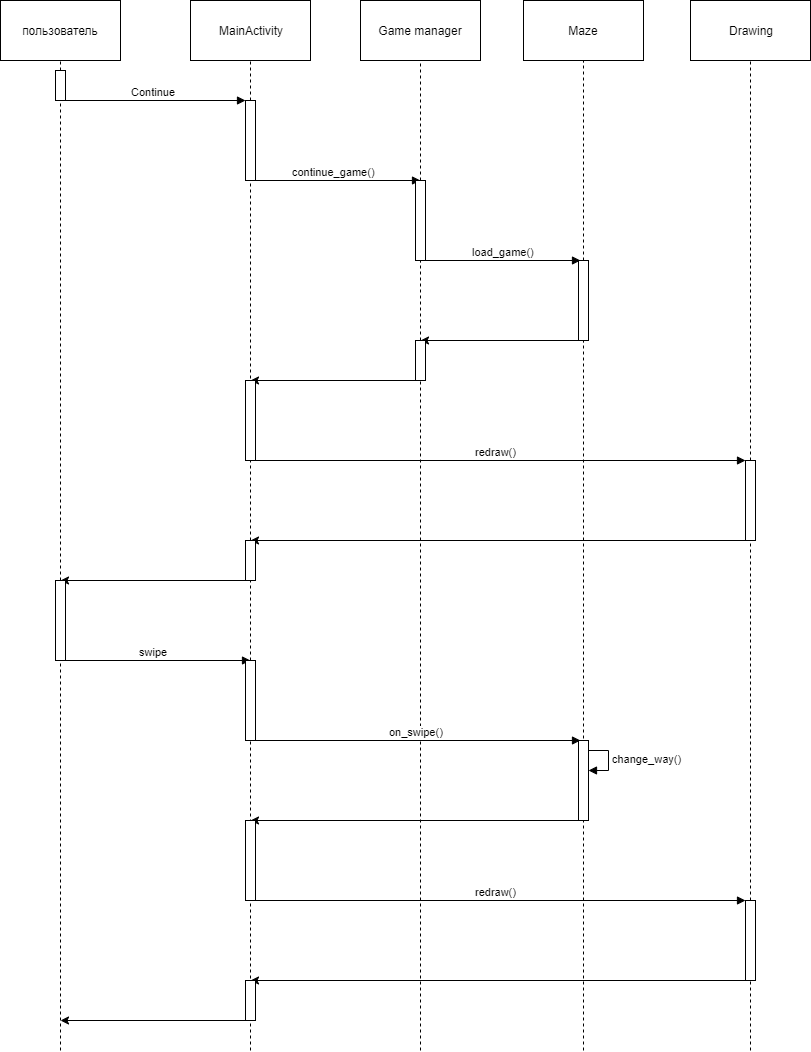

The diagram above was exported from draw.io. Its source (the exported page's mxGraphModel, read from the mxfile embedded in the PNG):
<mxGraphModel dx="868" dy="439" grid="1" gridSize="10" guides="1" tooltips="1" connect="1" arrows="1" fold="1" page="1" pageScale="1" pageWidth="826" pageHeight="1169" background="#ffffff" math="0" shadow="0">
  <root>
    <mxCell id="0" />
    <mxCell id="1" parent="0" />
    <mxCell id="jY5afZXPqcJ2dg_07_25-1" value="MainActivity" style="rounded=0;whiteSpace=wrap;html=1;" vertex="1" parent="1">
      <mxGeometry x="200" y="30" width="120" height="60" as="geometry" />
    </mxCell>
    <mxCell id="jY5afZXPqcJ2dg_07_25-3" value="" style="endArrow=none;dashed=1;html=1;entryX=0.5;entryY=1;entryDx=0;entryDy=0;" edge="1" parent="1" source="jY5afZXPqcJ2dg_07_25-7" target="jY5afZXPqcJ2dg_07_25-1">
      <mxGeometry width="50" height="50" relative="1" as="geometry">
        <mxPoint x="260" y="490" as="sourcePoint" />
        <mxPoint x="250" y="110" as="targetPoint" />
      </mxGeometry>
    </mxCell>
    <mxCell id="jY5afZXPqcJ2dg_07_25-4" value="Game manager" style="rounded=0;whiteSpace=wrap;html=1;" vertex="1" parent="1">
      <mxGeometry x="370" y="30" width="120" height="60" as="geometry" />
    </mxCell>
    <mxCell id="jY5afZXPqcJ2dg_07_25-5" value="" style="endArrow=none;dashed=1;html=1;entryX=0.5;entryY=1;entryDx=0;entryDy=0;" edge="1" parent="1" target="jY5afZXPqcJ2dg_07_25-4" source="jY5afZXPqcJ2dg_07_25-11">
      <mxGeometry width="50" height="50" relative="1" as="geometry">
        <mxPoint x="430" y="490" as="sourcePoint" />
        <mxPoint x="420" y="110" as="targetPoint" />
      </mxGeometry>
    </mxCell>
    <mxCell id="jY5afZXPqcJ2dg_07_25-7" value="" style="html=1;points=[];perimeter=orthogonalPerimeter;" vertex="1" parent="1">
      <mxGeometry x="255" y="130" width="10" height="80" as="geometry" />
    </mxCell>
    <mxCell id="jY5afZXPqcJ2dg_07_25-8" value="" style="endArrow=none;dashed=1;html=1;entryX=0.5;entryY=1;entryDx=0;entryDy=0;" edge="1" parent="1" source="jY5afZXPqcJ2dg_07_25-49" target="jY5afZXPqcJ2dg_07_25-7">
      <mxGeometry width="50" height="50" relative="1" as="geometry">
        <mxPoint x="260" y="870" as="sourcePoint" />
        <mxPoint x="260" y="90" as="targetPoint" />
      </mxGeometry>
    </mxCell>
    <mxCell id="jY5afZXPqcJ2dg_07_25-10" value="continue_game()" style="html=1;verticalAlign=bottom;endArrow=block;" edge="1" parent="1">
      <mxGeometry width="80" relative="1" as="geometry">
        <mxPoint x="255" y="210" as="sourcePoint" />
        <mxPoint x="430" y="210" as="targetPoint" />
      </mxGeometry>
    </mxCell>
    <mxCell id="jY5afZXPqcJ2dg_07_25-11" value="" style="html=1;points=[];perimeter=orthogonalPerimeter;" vertex="1" parent="1">
      <mxGeometry x="425" y="210" width="10" height="80" as="geometry" />
    </mxCell>
    <mxCell id="jY5afZXPqcJ2dg_07_25-12" value="" style="endArrow=none;dashed=1;html=1;entryX=0.5;entryY=1;entryDx=0;entryDy=0;" edge="1" parent="1" source="jY5afZXPqcJ2dg_07_25-22" target="jY5afZXPqcJ2dg_07_25-11">
      <mxGeometry width="50" height="50" relative="1" as="geometry">
        <mxPoint x="430" y="490" as="sourcePoint" />
        <mxPoint x="430" y="90" as="targetPoint" />
      </mxGeometry>
    </mxCell>
    <mxCell id="jY5afZXPqcJ2dg_07_25-13" value="Maze" style="rounded=0;whiteSpace=wrap;html=1;" vertex="1" parent="1">
      <mxGeometry x="533" y="30" width="120" height="60" as="geometry" />
    </mxCell>
    <mxCell id="jY5afZXPqcJ2dg_07_25-14" value="" style="endArrow=none;dashed=1;html=1;entryX=0.5;entryY=1;entryDx=0;entryDy=0;" edge="1" parent="1" target="jY5afZXPqcJ2dg_07_25-13">
      <mxGeometry width="50" height="50" relative="1" as="geometry">
        <mxPoint x="593" y="290" as="sourcePoint" />
        <mxPoint x="583" y="110" as="targetPoint" />
      </mxGeometry>
    </mxCell>
    <mxCell id="jY5afZXPqcJ2dg_07_25-15" value="" style="endArrow=none;dashed=1;html=1;entryX=0.5;entryY=1;entryDx=0;entryDy=0;" edge="1" parent="1" source="jY5afZXPqcJ2dg_07_25-17">
      <mxGeometry width="50" height="50" relative="1" as="geometry">
        <mxPoint x="593" y="490" as="sourcePoint" />
        <mxPoint x="593" y="290" as="targetPoint" />
      </mxGeometry>
    </mxCell>
    <mxCell id="jY5afZXPqcJ2dg_07_25-16" value="load_game()" style="html=1;verticalAlign=bottom;endArrow=block;" edge="1" parent="1">
      <mxGeometry width="80" relative="1" as="geometry">
        <mxPoint x="435" y="290" as="sourcePoint" />
        <mxPoint x="590" y="290" as="targetPoint" />
      </mxGeometry>
    </mxCell>
    <mxCell id="jY5afZXPqcJ2dg_07_25-17" value="" style="html=1;points=[];perimeter=orthogonalPerimeter;" vertex="1" parent="1">
      <mxGeometry x="588" y="290" width="10" height="80" as="geometry" />
    </mxCell>
    <mxCell id="jY5afZXPqcJ2dg_07_25-18" value="" style="endArrow=none;dashed=1;html=1;entryX=0.5;entryY=1;entryDx=0;entryDy=0;" edge="1" parent="1" target="jY5afZXPqcJ2dg_07_25-17">
      <mxGeometry width="50" height="50" relative="1" as="geometry">
        <mxPoint x="593" y="1080" as="sourcePoint" />
        <mxPoint x="593" y="290" as="targetPoint" />
      </mxGeometry>
    </mxCell>
    <mxCell id="jY5afZXPqcJ2dg_07_25-20" value="change_way()" style="edgeStyle=orthogonalEdgeStyle;html=1;align=left;spacingLeft=2;endArrow=block;rounded=0;entryX=1;entryY=0;" edge="1" parent="1">
      <mxGeometry relative="1" as="geometry">
        <mxPoint x="593" y="780" as="sourcePoint" />
        <Array as="points">
          <mxPoint x="618" y="780" />
        </Array>
        <mxPoint x="598" y="800" as="targetPoint" />
      </mxGeometry>
    </mxCell>
    <mxCell id="jY5afZXPqcJ2dg_07_25-21" value="" style="endArrow=classic;html=1;" edge="1" parent="1">
      <mxGeometry width="50" height="50" relative="1" as="geometry">
        <mxPoint x="590" y="370" as="sourcePoint" />
        <mxPoint x="430" y="370" as="targetPoint" />
      </mxGeometry>
    </mxCell>
    <mxCell id="jY5afZXPqcJ2dg_07_25-22" value="" style="html=1;points=[];perimeter=orthogonalPerimeter;" vertex="1" parent="1">
      <mxGeometry x="425" y="370" width="10" height="40" as="geometry" />
    </mxCell>
    <mxCell id="jY5afZXPqcJ2dg_07_25-23" value="" style="endArrow=none;dashed=1;html=1;entryX=0.5;entryY=1;entryDx=0;entryDy=0;" edge="1" parent="1" target="jY5afZXPqcJ2dg_07_25-22">
      <mxGeometry width="50" height="50" relative="1" as="geometry">
        <mxPoint x="430" y="1080" as="sourcePoint" />
        <mxPoint x="430" y="290" as="targetPoint" />
      </mxGeometry>
    </mxCell>
    <mxCell id="jY5afZXPqcJ2dg_07_25-25" value="" style="endArrow=classic;html=1;" edge="1" parent="1">
      <mxGeometry width="50" height="50" relative="1" as="geometry">
        <mxPoint x="430" y="410" as="sourcePoint" />
        <mxPoint x="260" y="410" as="targetPoint" />
      </mxGeometry>
    </mxCell>
    <mxCell id="jY5afZXPqcJ2dg_07_25-26" value="" style="html=1;points=[];perimeter=orthogonalPerimeter;" vertex="1" parent="1">
      <mxGeometry x="255" y="410" width="10" height="80" as="geometry" />
    </mxCell>
    <mxCell id="jY5afZXPqcJ2dg_07_25-29" value="on_swipe()" style="html=1;verticalAlign=bottom;endArrow=block;exitX=0.6;exitY=1;exitDx=0;exitDy=0;exitPerimeter=0;" edge="1" parent="1">
      <mxGeometry width="80" relative="1" as="geometry">
        <mxPoint x="261" y="770" as="sourcePoint" />
        <mxPoint x="590" y="770" as="targetPoint" />
      </mxGeometry>
    </mxCell>
    <mxCell id="jY5afZXPqcJ2dg_07_25-30" value="" style="html=1;points=[];perimeter=orthogonalPerimeter;" vertex="1" parent="1">
      <mxGeometry x="588" y="770" width="10" height="80" as="geometry" />
    </mxCell>
    <mxCell id="jY5afZXPqcJ2dg_07_25-32" value="" style="endArrow=classic;html=1;exitX=0.2;exitY=1;exitDx=0;exitDy=0;exitPerimeter=0;" edge="1" parent="1" source="jY5afZXPqcJ2dg_07_25-30">
      <mxGeometry width="50" height="50" relative="1" as="geometry">
        <mxPoint x="360" y="900" as="sourcePoint" />
        <mxPoint x="260" y="850" as="targetPoint" />
      </mxGeometry>
    </mxCell>
    <mxCell id="jY5afZXPqcJ2dg_07_25-33" value="пользователь" style="rounded=0;whiteSpace=wrap;html=1;" vertex="1" parent="1">
      <mxGeometry x="10" y="30" width="120" height="60" as="geometry" />
    </mxCell>
    <mxCell id="jY5afZXPqcJ2dg_07_25-34" value="" style="endArrow=none;dashed=1;html=1;entryX=0.5;entryY=1;entryDx=0;entryDy=0;" edge="1" parent="1" target="jY5afZXPqcJ2dg_07_25-33" source="jY5afZXPqcJ2dg_07_25-35">
      <mxGeometry width="50" height="50" relative="1" as="geometry">
        <mxPoint x="70" y="400" as="sourcePoint" />
        <mxPoint x="60" y="110" as="targetPoint" />
      </mxGeometry>
    </mxCell>
    <mxCell id="jY5afZXPqcJ2dg_07_25-35" value="" style="html=1;points=[];perimeter=orthogonalPerimeter;" vertex="1" parent="1">
      <mxGeometry x="65" y="100" width="10" height="30" as="geometry" />
    </mxCell>
    <mxCell id="jY5afZXPqcJ2dg_07_25-36" value="" style="endArrow=none;dashed=1;html=1;entryX=0.5;entryY=1;entryDx=0;entryDy=0;" edge="1" parent="1" source="jY5afZXPqcJ2dg_07_25-46" target="jY5afZXPqcJ2dg_07_25-35">
      <mxGeometry width="50" height="50" relative="1" as="geometry">
        <mxPoint x="70" y="870" as="sourcePoint" />
        <mxPoint x="70" y="90" as="targetPoint" />
      </mxGeometry>
    </mxCell>
    <mxCell id="jY5afZXPqcJ2dg_07_25-37" value="Continue" style="html=1;verticalAlign=bottom;endArrow=block;" edge="1" parent="1">
      <mxGeometry width="80" relative="1" as="geometry">
        <mxPoint x="70" y="130" as="sourcePoint" />
        <mxPoint x="255" y="130" as="targetPoint" />
      </mxGeometry>
    </mxCell>
    <mxCell id="jY5afZXPqcJ2dg_07_25-38" value="Drawing" style="rounded=0;whiteSpace=wrap;html=1;" vertex="1" parent="1">
      <mxGeometry x="700" y="30" width="120" height="60" as="geometry" />
    </mxCell>
    <mxCell id="jY5afZXPqcJ2dg_07_25-39" value="" style="endArrow=none;dashed=1;html=1;entryX=0.5;entryY=1;entryDx=0;entryDy=0;" edge="1" parent="1" source="jY5afZXPqcJ2dg_07_25-41" target="jY5afZXPqcJ2dg_07_25-38">
      <mxGeometry width="50" height="50" relative="1" as="geometry">
        <mxPoint x="760" y="650" as="sourcePoint" />
        <mxPoint x="760" y="130" as="targetPoint" />
      </mxGeometry>
    </mxCell>
    <mxCell id="jY5afZXPqcJ2dg_07_25-40" value="redraw()" style="html=1;verticalAlign=bottom;endArrow=block;" edge="1" parent="1" target="jY5afZXPqcJ2dg_07_25-41">
      <mxGeometry width="80" relative="1" as="geometry">
        <mxPoint x="255" y="490" as="sourcePoint" />
        <mxPoint x="760" y="490" as="targetPoint" />
      </mxGeometry>
    </mxCell>
    <mxCell id="jY5afZXPqcJ2dg_07_25-41" value="" style="html=1;points=[];perimeter=orthogonalPerimeter;" vertex="1" parent="1">
      <mxGeometry x="755" y="490" width="10" height="80" as="geometry" />
    </mxCell>
    <mxCell id="jY5afZXPqcJ2dg_07_25-42" value="" style="endArrow=none;dashed=1;html=1;entryX=0.5;entryY=1;entryDx=0;entryDy=0;" edge="1" parent="1" target="jY5afZXPqcJ2dg_07_25-41">
      <mxGeometry width="50" height="50" relative="1" as="geometry">
        <mxPoint x="760" y="1080" as="sourcePoint" />
        <mxPoint x="760" y="90" as="targetPoint" />
      </mxGeometry>
    </mxCell>
    <mxCell id="jY5afZXPqcJ2dg_07_25-43" value="" style="endArrow=classic;html=1;" edge="1" parent="1">
      <mxGeometry width="50" height="50" relative="1" as="geometry">
        <mxPoint x="760" y="570" as="sourcePoint" />
        <mxPoint x="260" y="570" as="targetPoint" />
      </mxGeometry>
    </mxCell>
    <mxCell id="jY5afZXPqcJ2dg_07_25-44" value="" style="html=1;points=[];perimeter=orthogonalPerimeter;" vertex="1" parent="1">
      <mxGeometry x="255" y="570" width="10" height="40" as="geometry" />
    </mxCell>
    <mxCell id="jY5afZXPqcJ2dg_07_25-45" value="" style="endArrow=classic;html=1;" edge="1" parent="1">
      <mxGeometry width="50" height="50" relative="1" as="geometry">
        <mxPoint x="260" y="610" as="sourcePoint" />
        <mxPoint x="70" y="610" as="targetPoint" />
      </mxGeometry>
    </mxCell>
    <mxCell id="jY5afZXPqcJ2dg_07_25-46" value="" style="html=1;points=[];perimeter=orthogonalPerimeter;" vertex="1" parent="1">
      <mxGeometry x="65" y="610" width="10" height="80" as="geometry" />
    </mxCell>
    <mxCell id="jY5afZXPqcJ2dg_07_25-47" value="" style="endArrow=none;dashed=1;html=1;entryX=0.5;entryY=1;entryDx=0;entryDy=0;" edge="1" parent="1" target="jY5afZXPqcJ2dg_07_25-46">
      <mxGeometry width="50" height="50" relative="1" as="geometry">
        <mxPoint x="70" y="1080" as="sourcePoint" />
        <mxPoint x="70" y="130" as="targetPoint" />
      </mxGeometry>
    </mxCell>
    <mxCell id="jY5afZXPqcJ2dg_07_25-48" value="swipe" style="html=1;verticalAlign=bottom;endArrow=block;" edge="1" parent="1">
      <mxGeometry width="80" relative="1" as="geometry">
        <mxPoint x="65" y="690" as="sourcePoint" />
        <mxPoint x="260" y="690" as="targetPoint" />
      </mxGeometry>
    </mxCell>
    <mxCell id="jY5afZXPqcJ2dg_07_25-49" value="" style="html=1;points=[];perimeter=orthogonalPerimeter;" vertex="1" parent="1">
      <mxGeometry x="255" y="690" width="10" height="80" as="geometry" />
    </mxCell>
    <mxCell id="jY5afZXPqcJ2dg_07_25-50" value="" style="endArrow=none;dashed=1;html=1;entryX=0.5;entryY=1;entryDx=0;entryDy=0;" edge="1" parent="1" target="jY5afZXPqcJ2dg_07_25-49">
      <mxGeometry width="50" height="50" relative="1" as="geometry">
        <mxPoint x="260" y="1080" as="sourcePoint" />
        <mxPoint x="260" y="210" as="targetPoint" />
      </mxGeometry>
    </mxCell>
    <mxCell id="jY5afZXPqcJ2dg_07_25-53" value="" style="html=1;points=[];perimeter=orthogonalPerimeter;" vertex="1" parent="1">
      <mxGeometry x="255" y="850" width="10" height="80" as="geometry" />
    </mxCell>
    <mxCell id="jY5afZXPqcJ2dg_07_25-54" value="redraw()" style="html=1;verticalAlign=bottom;endArrow=block;" edge="1" parent="1" target="jY5afZXPqcJ2dg_07_25-55">
      <mxGeometry width="80" relative="1" as="geometry">
        <mxPoint x="255" y="930" as="sourcePoint" />
        <mxPoint x="760" y="930" as="targetPoint" />
      </mxGeometry>
    </mxCell>
    <mxCell id="jY5afZXPqcJ2dg_07_25-55" value="" style="html=1;points=[];perimeter=orthogonalPerimeter;" vertex="1" parent="1">
      <mxGeometry x="755" y="930" width="10" height="80" as="geometry" />
    </mxCell>
    <mxCell id="jY5afZXPqcJ2dg_07_25-56" value="" style="endArrow=classic;html=1;" edge="1" parent="1">
      <mxGeometry width="50" height="50" relative="1" as="geometry">
        <mxPoint x="760" y="1010" as="sourcePoint" />
        <mxPoint x="260" y="1010" as="targetPoint" />
      </mxGeometry>
    </mxCell>
    <mxCell id="jY5afZXPqcJ2dg_07_25-57" value="" style="html=1;points=[];perimeter=orthogonalPerimeter;" vertex="1" parent="1">
      <mxGeometry x="255" y="1010" width="10" height="40" as="geometry" />
    </mxCell>
    <mxCell id="jY5afZXPqcJ2dg_07_25-58" value="" style="endArrow=classic;html=1;" edge="1" parent="1">
      <mxGeometry width="50" height="50" relative="1" as="geometry">
        <mxPoint x="260" y="1050" as="sourcePoint" />
        <mxPoint x="70" y="1050" as="targetPoint" />
      </mxGeometry>
    </mxCell>
  </root>
</mxGraphModel>